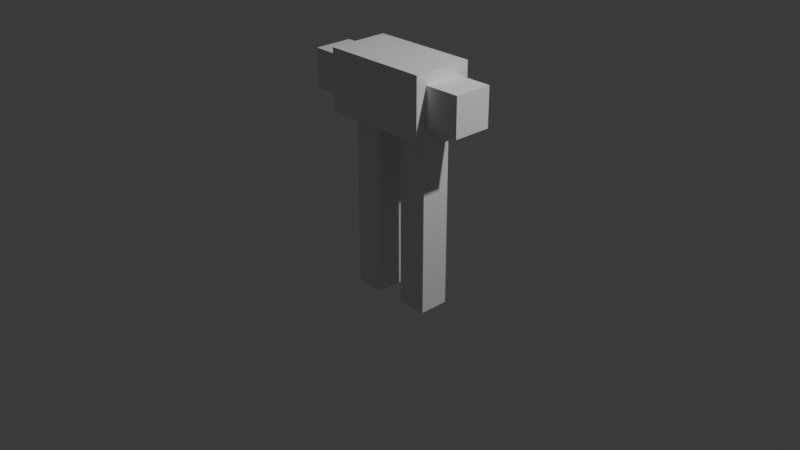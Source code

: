 # Source: robotEnemy2.blend  (saved by Blender 4.5.90; exported with 4.5.12 LTS)
import bpy
from mathutils import Matrix  # noqa: F401  (used for matrix-valued properties, if any)

bpy.ops.wm.read_factory_settings(use_empty=True)
scene = bpy.context.scene
scene.name = 'Scene'

# ---- collections
col_collection = bpy.data.collections.new('Collection'); scene.collection.children.link(col_collection)

# ---- materials (node trees are filled in below, after node groups)
mat_material = bpy.data.materials.new('Material')
mat_material.alpha_threshold = 0.0
mat_material.roughness = 0.5
mat_material.line_color = (0.0, 0.0, 0.0, 1.0)

# ---- material node trees
mat_material.use_nodes = True; mat_material.node_tree.nodes.clear()
_N = mat_material.node_tree.nodes; _L = mat_material.node_tree.links
n0 = _N.new('ShaderNodeOutputMaterial'); n0.name = 'Material Output'; n0.location = (200, 100)
n1 = _N.new('ShaderNodeBsdfPrincipled'); n1.name = 'Principled BSDF'; n1.location = (-200, 100)
n1.inputs[3].default_value = 1.45
_L.new(n1.outputs[0], n0.inputs[0])
n0.is_active_output = True

# ---- world
world_world = bpy.data.worlds.new('World'); scene.world = world_world
world_world.use_nodes = True; world_world.node_tree.nodes.clear()
_N = world_world.node_tree.nodes; _L = world_world.node_tree.links
n0 = _N.new('ShaderNodeOutputWorld'); n0.name = 'World Output'; n0.location = (200, 100)
n1 = _N.new('ShaderNodeBackground'); n1.name = 'Background'; n1.location = (-200, 100)
n1.inputs[0].default_value = (0.05088, 0.05088, 0.05088, 1.0)
_L.new(n1.outputs[0], n0.inputs[0])
n0.is_active_output = True
world_world.color = (0.05088, 0.05088, 0.05088)
world_world.sun_shadow_jitter_overblur = 0.0

# ---- cameras
cam_camera = bpy.data.cameras.new('Camera')
cam_camera.clip_end = 100.0
cam_camera.ortho_scale = 7.314

# ---- lights
light_light = bpy.data.lights.new('Light', 'POINT')
light_light.energy = 1000.0
light_light.shadow_soft_size = 0.1

# ---- meshes
me_cube = bpy.data.meshes.new('Cube')
me_cube.from_pydata([(1.0, 0.6368, 0.6368), (1.0, 0.6368, -0.6368), (1.0, -0.6368, 0.6368), (1.0, -0.6368, -0.6368), (-1.0, 0.6368, 0.6368), (-1.0, 0.6368, -0.6368), (-1.0, -0.6368, 0.6368), (-1.0, -0.6368, -0.6368), (-1.0, 1.0, -1.0), (-1.0, -1.0, -1.0), (1.0, 1.0, 1.0), (1.0, 1.0, -1.0), (-1.0, -1.0, 1.0), (1.0, -1.0, 1.0), (1.0, -1.0, -1.0), (-1.0, 1.0, 1.0), (-1.669, 0.6368, -0.6368), (-1.669, -0.6368, -0.6368), (1.669, 0.6368, 0.6368), (1.669, 0.6368, -0.6368), (-1.669, -0.6368, 0.6368), (1.669, -0.6368, 0.6368), (1.669, -0.6368, -0.6368), (-1.669, 0.6368, 0.6368)], [], [(10, 15, 12, 13), (14, 13, 12, 9), (4, 5, 16, 23), (8, 11, 14, 9), (6, 4, 23, 20), (8, 15, 10, 11), (7, 5, 8, 9), (0, 1, 11, 10), (6, 7, 9, 12), (3, 2, 13, 14), (5, 4, 15, 8), (2, 0, 10, 13), (4, 6, 12, 15), (1, 3, 14, 11), (17, 20, 23, 16), (19, 18, 21, 22), (7, 6, 20, 17), (5, 7, 17, 16), (3, 1, 19, 22), (0, 2, 21, 18), (2, 3, 22, 21), (1, 0, 18, 19)])
_uv = me_cube.uv_layers.new(name='UVMap')
_uv.uv.foreach_set('vector', [0.625, 0.5, 0.875, 0.5, 0.875, 0.75, 0.625, 0.75, 0.375, 0.75, 0.625, 0.75, 0.625, 1.0, 0.375, 1.0, 0.5796, 0.2046, 0.4204, 0.2046, 0.4204, 0.2046, 0.5796, 0.2046, 0.125, 0.5, 0.375, 0.5, 0.375, 0.75, 0.125, 0.75, 0.5796, 0.0454, 0.5796, 0.2046, 0.5796, 0.2046, 0.5796, 0.0454, 0.375, 0.25, 0.625, 0.25, 0.625, 0.5, 0.375, 0.5, 0.4204, 0.0454, 0.4204, 0.2046, 0.375, 0.25, 0.375, 0.0, 0.5796, 0.5454, 0.4204, 0.5454, 0.375, 0.5, 0.625, 0.5, 0.5796, 0.0454, 0.4204, 0.0454, 0.375, 0.0, 0.625, 0.0, 0.4204, 0.7046, 0.5796, 0.7046, 0.625, 0.75, 0.375, 0.75, 0.4204, 0.2046, 0.5796, 0.2046, 0.625, 0.25, 0.375, 0.25, 0.5796, 0.7046, 0.5796, 0.5454, 0.625, 0.5, 0.625, 0.75, 0.5796, 0.2046, 0.5796, 0.0454, 0.625, 0.0, 0.625, 0.25, 0.4204, 0.5454, 0.4204, 0.7046, 0.375, 0.75, 0.375, 0.5, 0.4204, 0.0454, 0.5796, 0.0454, 0.5796, 0.2046, 0.4204, 0.2046, 0.4204, 0.5454, 0.5796, 0.5454, 0.5796, 0.7046, 0.4204, 0.7046, 0.4204, 0.0454, 0.5796, 0.0454, 0.5796, 0.0454, 0.4204, 0.0454, 0.4204, 0.2046, 0.4204, 0.0454, 0.4204, 0.0454, 0.4204, 0.2046, 0.4204, 0.7046, 0.4204, 0.5454, 0.4204, 0.5454, 0.4204, 0.7046, 0.5796, 0.5454, 0.5796, 0.7046, 0.5796, 0.7046, 0.5796, 0.5454, 0.5796, 0.7046, 0.4204, 0.7046, 0.4204, 0.7046, 0.5796, 0.7046, 0.4204, 0.5454, 0.5796, 0.5454, 0.5796, 0.5454, 0.4204, 0.5454])
me_cube.materials.append(mat_material)
me_cube.use_mirror_vertex_groups = False
me_cube.update()
me_cube_001 = bpy.data.meshes.new('Cube.001')
me_cube_001.from_pydata([(-1.0, -1.0, -1.0), (-1.0, -1.0, 1.0), (-1.0, 1.0, -1.0), (-1.0, 1.0, 1.0), (1.0, -1.0, -1.0), (1.0, -1.0, 1.0), (1.0, 1.0, -1.0), (1.0, 1.0, 1.0)], [], [(0, 1, 3, 2), (2, 3, 7, 6), (6, 7, 5, 4), (4, 5, 1, 0), (2, 6, 4, 0), (7, 3, 1, 5)])
_uv = me_cube_001.uv_layers.new(name='UVMap')
_uv.uv.foreach_set('vector', [0.375, 0.0, 0.625, 0.0, 0.625, 0.25, 0.375, 0.25, 0.375, 0.25, 0.625, 0.25, 0.625, 0.5, 0.375, 0.5, 0.375, 0.5, 0.625, 0.5, 0.625, 0.75, 0.375, 0.75, 0.375, 0.75, 0.625, 0.75, 0.625, 1.0, 0.375, 1.0, 0.125, 0.5, 0.375, 0.5, 0.375, 0.75, 0.125, 0.75, 0.625, 0.5, 0.875, 0.5, 0.875, 0.75, 0.625, 0.75])
me_cube_001.update()

# ---- objects
ob_cube = bpy.data.objects.new('Cube', me_cube)
ob_light = bpy.data.objects.new('Light', light_light)
ob_camera = bpy.data.objects.new('Camera', cam_camera)
ob_cube_001 = bpy.data.objects.new('Cube.001', me_cube_001)

# ---- transforms, parenting, visibility, modifiers, constraints
ob_cube.location = (0.0, 0.0, 1.409)
ob_cube.scale = (0.5795, 0.3289, 0.3289)
ob_cube.lock_rotations_4d = False
ob_cube.empty_display_type = 'ARROWS'
ob_cube.lineart.crease_threshold = 0.0
ob_light.location = (4.076, 1.005, 5.904)
ob_light.rotation_euler = (0.6503, 0.05522, 1.866)
ob_light.lock_rotations_4d = False
ob_light.empty_display_type = 'ARROWS'
ob_light.color = (0.0, 0.0, 0.0, 0.0)
ob_light.lineart.crease_threshold = 0.0
ob_camera.location = (7.359, -6.926, 4.958)
ob_camera.rotation_euler = (1.109, 0.0, 0.8149)
ob_camera.lock_rotations_4d = False
ob_camera.empty_display_type = 'ARROWS'
ob_camera.color = (0.0, 0.0, 0.0, 0.0)
ob_camera.display_type = 'WIRE'
ob_camera.lineart.crease_threshold = 0.0
ob_cube_001.location = (-0.3122, 0.03981, 0.1469)
ob_cube_001.scale = (0.1615, 0.1615, 1.0)
_m = ob_cube_001.modifiers.new('Mirror', 'MIRROR')
_m.mirror_object = ob_cube

# ---- collection membership
col_collection.objects.link(ob_cube)
col_collection.objects.link(ob_light)
col_collection.objects.link(ob_camera)
col_collection.objects.link(ob_cube_001)

# ---- scene / render settings (as saved in the file)
scene.camera = ob_camera
scene.frame_start = 1; scene.frame_end = 250; scene.frame_set(2)
scene.render.engine = 'BLENDER_EEVEE_NEXT'
bpy.context.view_layer.update()
